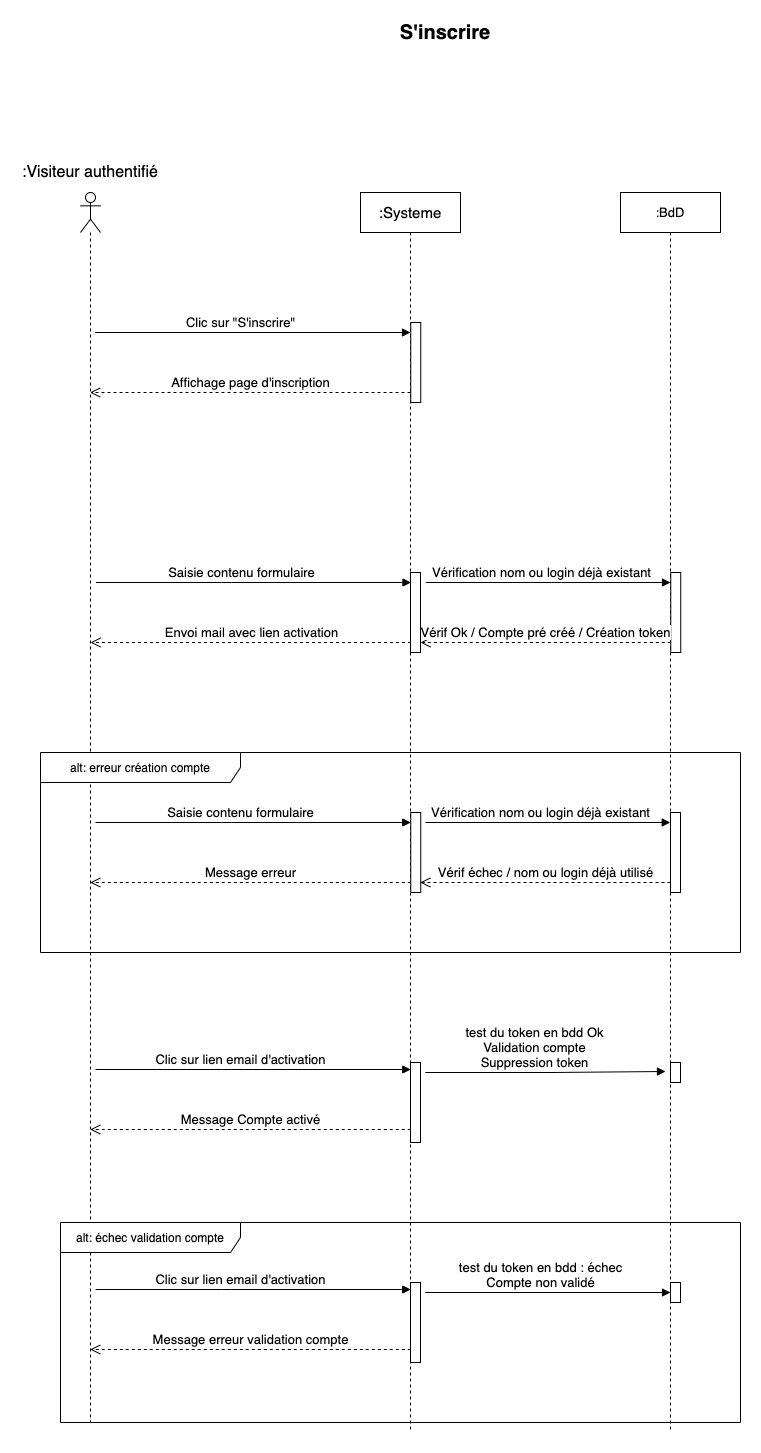

The diagram above was exported from draw.io. Its source (the exported page's mxGraphModel, read from the mxfile embedded in the PNG):
<mxGraphModel dx="1425" dy="800" grid="1" gridSize="10" guides="1" tooltips="1" connect="1" arrows="1" fold="1" page="1" pageScale="1" pageWidth="1169" pageHeight="827" math="0" shadow="0">
  <root>
    <mxCell id="0" />
    <mxCell id="1" parent="0" />
    <mxCell id="4uQmGWe31Guh_VwttfIu-1" value="&lt;font style=&quot;font-size: 20px&quot;&gt;&lt;b&gt;S'inscrire&lt;/b&gt;&lt;/font&gt;" style="text;html=1;strokeColor=none;fillColor=none;align=center;verticalAlign=middle;whiteSpace=wrap;rounded=0;" parent="1" vertex="1">
      <mxGeometry x="320" y="30" width="210" height="20" as="geometry" />
    </mxCell>
    <mxCell id="4uQmGWe31Guh_VwttfIu-2" value="" style="shape=umlLifeline;participant=umlActor;perimeter=lifelinePerimeter;whiteSpace=wrap;html=1;container=1;collapsible=0;recursiveResize=0;verticalAlign=top;spacingTop=36;outlineConnect=0;" parent="1" vertex="1">
      <mxGeometry x="60" y="200" width="20" height="1230" as="geometry" />
    </mxCell>
    <mxCell id="4uQmGWe31Guh_VwttfIu-3" value="&lt;font style=&quot;font-size: 16px&quot;&gt;:Visiteur authentifié&lt;/font&gt;" style="text;html=1;strokeColor=none;fillColor=none;align=center;verticalAlign=middle;whiteSpace=wrap;rounded=0;" parent="1" vertex="1">
      <mxGeometry y="170" width="140" height="20" as="geometry" />
    </mxCell>
    <mxCell id="4uQmGWe31Guh_VwttfIu-4" value="&lt;font style=&quot;font-size: 15px&quot;&gt;:Systeme&lt;/font&gt;" style="shape=umlLifeline;perimeter=lifelinePerimeter;whiteSpace=wrap;html=1;container=1;collapsible=0;recursiveResize=0;outlineConnect=0;" parent="1" vertex="1">
      <mxGeometry x="340" y="200" width="100" height="1240" as="geometry" />
    </mxCell>
    <mxCell id="4uQmGWe31Guh_VwttfIu-12" value="" style="html=1;points=[];perimeter=orthogonalPerimeter;" parent="4uQmGWe31Guh_VwttfIu-4" vertex="1">
      <mxGeometry x="50" y="380" width="10" height="80" as="geometry" />
    </mxCell>
    <mxCell id="4uQmGWe31Guh_VwttfIu-15" value="" style="html=1;points=[];perimeter=orthogonalPerimeter;" parent="4uQmGWe31Guh_VwttfIu-4" vertex="1">
      <mxGeometry x="50.25" y="620" width="10" height="80" as="geometry" />
    </mxCell>
    <mxCell id="4uQmGWe31Guh_VwttfIu-16" value="" style="html=1;points=[];perimeter=orthogonalPerimeter;" parent="4uQmGWe31Guh_VwttfIu-4" vertex="1">
      <mxGeometry x="50" y="870" width="10" height="80" as="geometry" />
    </mxCell>
    <mxCell id="6pbNLWdCuVsp-NO5LVs8-7" value="" style="html=1;points=[];perimeter=orthogonalPerimeter;" vertex="1" parent="4uQmGWe31Guh_VwttfIu-4">
      <mxGeometry x="50.25" y="130" width="10" height="80" as="geometry" />
    </mxCell>
    <mxCell id="6pbNLWdCuVsp-NO5LVs8-19" value="" style="html=1;points=[];perimeter=orthogonalPerimeter;" vertex="1" parent="4uQmGWe31Guh_VwttfIu-4">
      <mxGeometry x="50" y="1090" width="10" height="80" as="geometry" />
    </mxCell>
    <mxCell id="4uQmGWe31Guh_VwttfIu-6" value="&lt;font style=&quot;font-size: 13px&quot;&gt;Clic sur &quot;S'inscrire&quot;&lt;/font&gt;" style="html=1;verticalAlign=bottom;endArrow=block;" parent="1" edge="1">
      <mxGeometry x="0.2444" width="80" relative="1" as="geometry">
        <mxPoint x="200" y="340" as="sourcePoint" />
        <mxPoint x="390" y="340" as="targetPoint" />
        <Array as="points">
          <mxPoint x="70" y="340" />
          <mxPoint x="200.5" y="340" />
        </Array>
        <mxPoint as="offset" />
      </mxGeometry>
    </mxCell>
    <mxCell id="4uQmGWe31Guh_VwttfIu-7" value="&lt;font style=&quot;font-size: 13px&quot;&gt;Affichage page d'inscription&lt;/font&gt;" style="html=1;verticalAlign=bottom;endArrow=open;dashed=1;endSize=8;" parent="1" target="4uQmGWe31Guh_VwttfIu-2" edge="1">
      <mxGeometry relative="1" as="geometry">
        <mxPoint x="390" y="400" as="sourcePoint" />
        <mxPoint x="310" y="400" as="targetPoint" />
      </mxGeometry>
    </mxCell>
    <mxCell id="4uQmGWe31Guh_VwttfIu-8" value="&lt;font style=&quot;font-size: 13px&quot;&gt;Saisie contenu formulaire&lt;/font&gt;" style="html=1;verticalAlign=bottom;endArrow=block;" parent="1" edge="1">
      <mxGeometry x="0.2444" width="80" relative="1" as="geometry">
        <mxPoint x="200.5" y="590" as="sourcePoint" />
        <mxPoint x="390.5" y="590" as="targetPoint" />
        <Array as="points">
          <mxPoint x="70.5" y="590" />
          <mxPoint x="201" y="590" />
        </Array>
        <mxPoint as="offset" />
      </mxGeometry>
    </mxCell>
    <mxCell id="4uQmGWe31Guh_VwttfIu-9" value="&lt;font style=&quot;font-size: 13px&quot;&gt;Envoi mail avec lien activation&lt;/font&gt;" style="html=1;verticalAlign=bottom;endArrow=open;dashed=1;endSize=8;" parent="1" edge="1">
      <mxGeometry relative="1" as="geometry">
        <mxPoint x="390.5" y="650" as="sourcePoint" />
        <mxPoint x="70" y="650" as="targetPoint" />
      </mxGeometry>
    </mxCell>
    <mxCell id="4uQmGWe31Guh_VwttfIu-17" value="&lt;font style=&quot;font-size: 13px&quot;&gt;Clic sur lien email d'activation&lt;/font&gt;" style="html=1;verticalAlign=bottom;endArrow=block;" parent="1" edge="1">
      <mxGeometry x="0.2444" width="80" relative="1" as="geometry">
        <mxPoint x="200.25" y="1077" as="sourcePoint" />
        <mxPoint x="390.25" y="1077" as="targetPoint" />
        <Array as="points">
          <mxPoint x="70.25" y="1077" />
          <mxPoint x="200.75" y="1077" />
        </Array>
        <mxPoint as="offset" />
      </mxGeometry>
    </mxCell>
    <mxCell id="4uQmGWe31Guh_VwttfIu-18" value="&lt;font style=&quot;font-size: 13px&quot;&gt;Message Compte activé&lt;/font&gt;" style="html=1;verticalAlign=bottom;endArrow=open;dashed=1;endSize=8;" parent="1" edge="1">
      <mxGeometry relative="1" as="geometry">
        <mxPoint x="390.25" y="1137" as="sourcePoint" />
        <mxPoint x="69.75" y="1137" as="targetPoint" />
      </mxGeometry>
    </mxCell>
    <mxCell id="4uQmGWe31Guh_VwttfIu-19" value=":&lt;font style=&quot;font-size: 13px&quot;&gt;BdD&lt;/font&gt;" style="shape=umlLifeline;perimeter=lifelinePerimeter;whiteSpace=wrap;html=1;container=1;collapsible=0;recursiveResize=0;outlineConnect=0;" parent="1" vertex="1">
      <mxGeometry x="600" y="200" width="100" height="1240" as="geometry" />
    </mxCell>
    <mxCell id="4uQmGWe31Guh_VwttfIu-22" value="" style="html=1;points=[];perimeter=orthogonalPerimeter;" parent="4uQmGWe31Guh_VwttfIu-19" vertex="1">
      <mxGeometry x="50" y="870" width="10" height="20" as="geometry" />
    </mxCell>
    <mxCell id="4uQmGWe31Guh_VwttfIu-23" value="&lt;font style=&quot;font-size: 13px&quot;&gt;test du token en bdd Ok&lt;br&gt;Validation compte&lt;br&gt;Suppression token&lt;br&gt;&lt;/font&gt;" style="html=1;verticalAlign=bottom;endArrow=block;entryX=-0.5;entryY=0.45;entryDx=0;entryDy=0;entryPerimeter=0;" parent="4uQmGWe31Guh_VwttfIu-19" target="4uQmGWe31Guh_VwttfIu-22" edge="1">
      <mxGeometry x="0.2991" width="80" relative="1" as="geometry">
        <mxPoint x="-70" y="880" as="sourcePoint" />
        <mxPoint x="39.5" y="880" as="targetPoint" />
        <Array as="points">
          <mxPoint x="-200" y="880" />
          <mxPoint x="-69.5" y="880" />
        </Array>
        <mxPoint as="offset" />
      </mxGeometry>
    </mxCell>
    <mxCell id="6pbNLWdCuVsp-NO5LVs8-8" value="" style="html=1;points=[];perimeter=orthogonalPerimeter;" vertex="1" parent="4uQmGWe31Guh_VwttfIu-19">
      <mxGeometry x="50" y="620" width="10" height="80" as="geometry" />
    </mxCell>
    <mxCell id="6pbNLWdCuVsp-NO5LVs8-10" value="&lt;font style=&quot;font-size: 13px&quot;&gt;Vérification nom ou login déjà existant&lt;/font&gt;" style="html=1;verticalAlign=bottom;endArrow=block;" edge="1" parent="4uQmGWe31Guh_VwttfIu-19">
      <mxGeometry x="0.3149" width="80" relative="1" as="geometry">
        <mxPoint x="-69.75" y="630" as="sourcePoint" />
        <mxPoint x="49.75" y="630" as="targetPoint" />
        <Array as="points">
          <mxPoint x="-199.75" y="630" />
          <mxPoint x="-69.25" y="630" />
        </Array>
        <mxPoint as="offset" />
      </mxGeometry>
    </mxCell>
    <mxCell id="6pbNLWdCuVsp-NO5LVs8-9" value="&lt;font style=&quot;font-size: 13px&quot;&gt;Vérif échec / nom ou login déjà utilisé&lt;/font&gt;" style="html=1;verticalAlign=bottom;endArrow=open;dashed=1;endSize=8;" edge="1" parent="4uQmGWe31Guh_VwttfIu-19">
      <mxGeometry relative="1" as="geometry">
        <mxPoint x="50" y="690" as="sourcePoint" />
        <mxPoint x="-200.25" y="690" as="targetPoint" />
      </mxGeometry>
    </mxCell>
    <mxCell id="6pbNLWdCuVsp-NO5LVs8-11" value="&lt;font style=&quot;font-size: 13px&quot;&gt;Saisie contenu formulaire&lt;/font&gt;" style="html=1;verticalAlign=bottom;endArrow=block;" edge="1" parent="4uQmGWe31Guh_VwttfIu-19">
      <mxGeometry x="0.2444" width="80" relative="1" as="geometry">
        <mxPoint x="-399.75" y="630" as="sourcePoint" />
        <mxPoint x="-209.75" y="630" as="targetPoint" />
        <Array as="points">
          <mxPoint x="-529.75" y="630" />
          <mxPoint x="-399.25" y="630" />
        </Array>
        <mxPoint as="offset" />
      </mxGeometry>
    </mxCell>
    <mxCell id="6pbNLWdCuVsp-NO5LVs8-12" value="&lt;font style=&quot;font-size: 13px&quot;&gt;Message erreur&lt;/font&gt;" style="html=1;verticalAlign=bottom;endArrow=open;dashed=1;endSize=8;" edge="1" parent="4uQmGWe31Guh_VwttfIu-19">
      <mxGeometry relative="1" as="geometry">
        <mxPoint x="-209.75" y="690" as="sourcePoint" />
        <mxPoint x="-530.25" y="690" as="targetPoint" />
      </mxGeometry>
    </mxCell>
    <mxCell id="6pbNLWdCuVsp-NO5LVs8-25" value="" style="html=1;points=[];perimeter=orthogonalPerimeter;" vertex="1" parent="4uQmGWe31Guh_VwttfIu-19">
      <mxGeometry x="50" y="1090" width="10" height="20" as="geometry" />
    </mxCell>
    <mxCell id="6pbNLWdCuVsp-NO5LVs8-4" value="" style="html=1;points=[];perimeter=orthogonalPerimeter;" vertex="1" parent="1">
      <mxGeometry x="650.25" y="580" width="10" height="80" as="geometry" />
    </mxCell>
    <mxCell id="6pbNLWdCuVsp-NO5LVs8-5" value="&lt;font style=&quot;font-size: 13px&quot;&gt;Vérification nom ou login déjà existant&lt;/font&gt;" style="html=1;verticalAlign=bottom;endArrow=block;" edge="1" parent="1">
      <mxGeometry x="0.3149" width="80" relative="1" as="geometry">
        <mxPoint x="530.5" y="590" as="sourcePoint" />
        <mxPoint x="650" y="590" as="targetPoint" />
        <Array as="points">
          <mxPoint x="400.5" y="590" />
          <mxPoint x="531" y="590" />
        </Array>
        <mxPoint as="offset" />
      </mxGeometry>
    </mxCell>
    <mxCell id="6pbNLWdCuVsp-NO5LVs8-6" value="&lt;font style=&quot;font-size: 13px&quot;&gt;Vérif Ok / Compte pré créé / Création token&lt;/font&gt;" style="html=1;verticalAlign=bottom;endArrow=open;dashed=1;endSize=8;" edge="1" parent="1">
      <mxGeometry relative="1" as="geometry">
        <mxPoint x="650.25" y="650" as="sourcePoint" />
        <mxPoint x="400" y="650" as="targetPoint" />
      </mxGeometry>
    </mxCell>
    <mxCell id="6pbNLWdCuVsp-NO5LVs8-13" value="alt: erreur création compte" style="shape=umlFrame;whiteSpace=wrap;html=1;width=200;height=30;" vertex="1" parent="1">
      <mxGeometry x="20" y="760" width="700" height="200" as="geometry" />
    </mxCell>
    <mxCell id="6pbNLWdCuVsp-NO5LVs8-20" value="&lt;font style=&quot;font-size: 13px&quot;&gt;Clic sur lien email d'activation&lt;/font&gt;" style="html=1;verticalAlign=bottom;endArrow=block;" edge="1" parent="1">
      <mxGeometry x="0.2444" width="80" relative="1" as="geometry">
        <mxPoint x="200.25" y="1297" as="sourcePoint" />
        <mxPoint x="390.25" y="1297" as="targetPoint" />
        <Array as="points">
          <mxPoint x="70.25" y="1297" />
          <mxPoint x="200.75" y="1297" />
        </Array>
        <mxPoint as="offset" />
      </mxGeometry>
    </mxCell>
    <mxCell id="6pbNLWdCuVsp-NO5LVs8-21" value="&lt;font style=&quot;font-size: 13px&quot;&gt;Message erreur validation compte&lt;/font&gt;" style="html=1;verticalAlign=bottom;endArrow=open;dashed=1;endSize=8;" edge="1" parent="1">
      <mxGeometry relative="1" as="geometry">
        <mxPoint x="390.25" y="1357" as="sourcePoint" />
        <mxPoint x="69.75" y="1357" as="targetPoint" />
      </mxGeometry>
    </mxCell>
    <mxCell id="6pbNLWdCuVsp-NO5LVs8-24" value="&lt;font style=&quot;font-size: 13px&quot;&gt;test du token en bdd : échec&lt;br&gt;Compte non validé&lt;br&gt;&lt;/font&gt;" style="html=1;verticalAlign=bottom;endArrow=block;" edge="1" parent="1">
      <mxGeometry x="0.3158" width="80" relative="1" as="geometry">
        <mxPoint x="530" y="1300" as="sourcePoint" />
        <mxPoint x="650" y="1300" as="targetPoint" />
        <Array as="points">
          <mxPoint x="400" y="1300" />
          <mxPoint x="530.5" y="1300" />
        </Array>
        <mxPoint as="offset" />
      </mxGeometry>
    </mxCell>
    <mxCell id="6pbNLWdCuVsp-NO5LVs8-26" value="alt: échec validation compte" style="shape=umlFrame;whiteSpace=wrap;html=1;width=180;height=30;" vertex="1" parent="1">
      <mxGeometry x="40" y="1230" width="680" height="200" as="geometry" />
    </mxCell>
  </root>
</mxGraphModel>